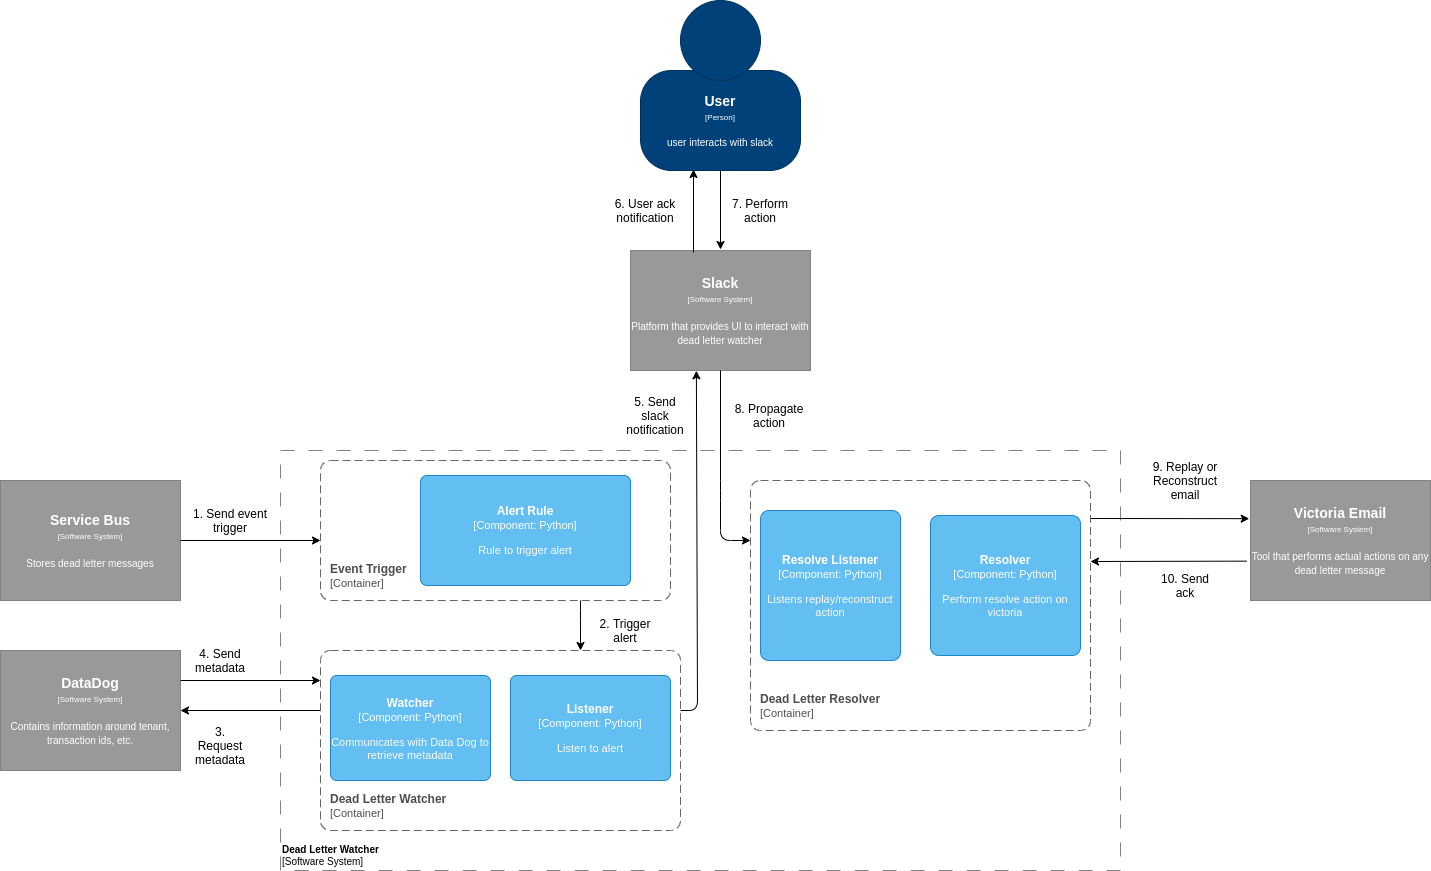

The diagram above was exported from draw.io. Its source (the exported page's mxGraphModel, read from the mxfile embedded in the PNG):
<mxGraphModel dx="1801" dy="1730" grid="1" gridSize="10" guides="1" tooltips="1" connect="1" arrows="1" fold="1" page="1" pageScale="1" pageWidth="827" pageHeight="1169" math="0" shadow="0">
  <root>
    <mxCell id="0" />
    <mxCell id="1" parent="0" />
    <object label="&lt;font style=&quot;font-size: 10px&quot;&gt;&lt;b&gt;%name%&lt;/b&gt;&lt;br style=&quot;font-size: 10px&quot;&gt;[Software System]&lt;/font&gt;" placeholders="1" name="Dead Letter Watcher" id="MwccTK1oPlAAxr2e6XtE-1">
      <mxCell style="rounded=0;whiteSpace=wrap;html=1;strokeColor=#828282;fontColor=#000000;align=left;labelPosition=center;verticalLabelPosition=middle;verticalAlign=bottom;strokeWidth=1;perimeterSpacing=0;spacing=2;spacingTop=0;fontSize=10;fillColor=none;dashed=1;dashPattern=14 14;" parent="1" vertex="1">
        <mxGeometry x="-120" y="-350" width="840" height="420" as="geometry" />
      </mxCell>
    </object>
    <object label="" placeholders="1" instruction="User" id="MwccTK1oPlAAxr2e6XtE-3">
      <mxCell style="group;resizable=0;" parent="1" vertex="1" connectable="0">
        <mxGeometry x="240" y="-800" width="160" height="170" as="geometry" />
      </mxCell>
    </object>
    <object label="&lt;div style=&quot;color: rgb(255 , 255 , 255) ; white-space: normal&quot;&gt;&lt;span style=&quot;font-size: 14px&quot;&gt;&lt;b&gt;%name%&lt;/b&gt;&lt;/span&gt;&lt;/div&gt;&lt;div style=&quot;color: rgb(255 , 255 , 255) ; white-space: normal&quot;&gt;&lt;font style=&quot;font-size: 8px&quot;&gt;[Person]&lt;/font&gt;&lt;/div&gt;&lt;div style=&quot;color: rgb(255 , 255 , 255) ; white-space: normal ; font-size: 8px&quot;&gt;&lt;span style=&quot;font-size: x-small&quot;&gt;&lt;br&gt;&lt;/span&gt;&lt;/div&gt;&lt;div style=&quot;color: rgb(255 , 255 , 255) ; white-space: normal&quot;&gt;&lt;font size=&quot;1&quot;&gt;%description%&lt;/font&gt;&lt;/div&gt;" name="User" description="user interacts with slack" placeholders="1" id="MwccTK1oPlAAxr2e6XtE-4">
      <mxCell style="rounded=1;whiteSpace=wrap;html=1;strokeColor=#00315C;fillColor=#004179;fontColor=#000000;arcSize=31;" parent="MwccTK1oPlAAxr2e6XtE-3" vertex="1">
        <mxGeometry y="70" width="160" height="100" as="geometry" />
      </mxCell>
    </object>
    <mxCell id="MwccTK1oPlAAxr2e6XtE-5" value="" style="ellipse;whiteSpace=wrap;html=1;aspect=fixed;strokeColor=#00315C;fillColor=#004179;fontColor=#000000;" parent="MwccTK1oPlAAxr2e6XtE-3" vertex="1">
      <mxGeometry x="40" width="80" height="80" as="geometry" />
    </mxCell>
    <object label="&lt;div&gt;&lt;span style=&quot;font-size: 14px&quot;&gt;&lt;b&gt;%name%&lt;/b&gt;&lt;/span&gt;&lt;/div&gt;&lt;div&gt;&lt;span style=&quot;font-size: 8px&quot;&gt;[Software System&lt;/span&gt;&lt;span style=&quot;font-size: 8px&quot;&gt;]&lt;/span&gt;&lt;/div&gt;&lt;div&gt;&lt;span style=&quot;font-size: 8px&quot;&gt;&lt;br&gt;&lt;/span&gt;&lt;/div&gt;&lt;div&gt;&lt;font size=&quot;1&quot;&gt;%description%&lt;/font&gt;&lt;/div&gt;" placeholders="1" name="Slack" description="Platform that provides UI to interact with dead letter watcher" id="MwccTK1oPlAAxr2e6XtE-6">
      <mxCell style="rounded=0;whiteSpace=wrap;html=1;fillColor=#999999;fontColor=#FFFFFF;strokeColor=#828282;resizable=0;" parent="1" vertex="1">
        <mxGeometry x="230" y="-550" width="180" height="120" as="geometry" />
      </mxCell>
    </object>
    <object label="&lt;div&gt;&lt;span style=&quot;font-size: 14px&quot;&gt;&lt;b&gt;%name%&lt;/b&gt;&lt;/span&gt;&lt;/div&gt;&lt;div&gt;&lt;span style=&quot;font-size: 8px&quot;&gt;[Software System&lt;/span&gt;&lt;span style=&quot;font-size: 8px&quot;&gt;]&lt;/span&gt;&lt;/div&gt;&lt;div&gt;&lt;span style=&quot;font-size: 8px&quot;&gt;&lt;br&gt;&lt;/span&gt;&lt;/div&gt;&lt;div&gt;&lt;font size=&quot;1&quot;&gt;%description%&lt;/font&gt;&lt;/div&gt;" placeholders="1" name="Victoria Email" description="Tool that performs actual actions on any dead letter message" id="MwccTK1oPlAAxr2e6XtE-7">
      <mxCell style="rounded=0;whiteSpace=wrap;html=1;fillColor=#999999;fontColor=#FFFFFF;strokeColor=#828282;resizable=0;" parent="1" vertex="1">
        <mxGeometry x="850" y="-320" width="180" height="120" as="geometry" />
      </mxCell>
    </object>
    <object label="&lt;div&gt;&lt;span style=&quot;font-size: 14px&quot;&gt;&lt;b&gt;%name%&lt;/b&gt;&lt;/span&gt;&lt;/div&gt;&lt;div&gt;&lt;span style=&quot;font-size: 8px&quot;&gt;[Software System&lt;/span&gt;&lt;span style=&quot;font-size: 8px&quot;&gt;]&lt;/span&gt;&lt;/div&gt;&lt;div&gt;&lt;span style=&quot;font-size: 8px&quot;&gt;&lt;br&gt;&lt;/span&gt;&lt;/div&gt;&lt;div&gt;&lt;font size=&quot;1&quot;&gt;%description%&lt;/font&gt;&lt;/div&gt;" placeholders="1" name="DataDog" description="Contains information around tenant, transaction ids, etc." id="MwccTK1oPlAAxr2e6XtE-8">
      <mxCell style="rounded=0;whiteSpace=wrap;html=1;fillColor=#999999;fontColor=#FFFFFF;strokeColor=#828282;resizable=0;" parent="1" vertex="1">
        <mxGeometry x="-400" y="-150" width="180" height="120" as="geometry" />
      </mxCell>
    </object>
    <mxCell id="MwccTK1oPlAAxr2e6XtE-9" value="" style="endArrow=classic;html=1;exitX=0.5;exitY=1;exitDx=0;exitDy=0;" parent="1" source="MwccTK1oPlAAxr2e6XtE-4" edge="1">
      <mxGeometry width="50" height="50" relative="1" as="geometry">
        <mxPoint x="352" y="-628" as="sourcePoint" />
        <mxPoint x="320" y="-551" as="targetPoint" />
        <Array as="points" />
      </mxGeometry>
    </mxCell>
    <mxCell id="MwccTK1oPlAAxr2e6XtE-10" value="" style="endArrow=classic;html=1;" parent="1" edge="1">
      <mxGeometry width="50" height="50" relative="1" as="geometry">
        <mxPoint x="293" y="-548" as="sourcePoint" />
        <mxPoint x="293" y="-631" as="targetPoint" />
        <Array as="points" />
      </mxGeometry>
    </mxCell>
    <mxCell id="MwccTK1oPlAAxr2e6XtE-11" value="5. Send slack notification" style="text;html=1;strokeColor=none;fillColor=none;align=center;verticalAlign=middle;whiteSpace=wrap;rounded=0;" parent="1" vertex="1">
      <mxGeometry x="220" y="-400" width="70" height="30" as="geometry" />
    </mxCell>
    <mxCell id="MwccTK1oPlAAxr2e6XtE-12" value="1. Send event trigger" style="text;html=1;strokeColor=none;fillColor=none;align=center;verticalAlign=middle;whiteSpace=wrap;rounded=0;" parent="1" vertex="1">
      <mxGeometry x="-210" y="-290" width="80" height="20" as="geometry" />
    </mxCell>
    <mxCell id="MwccTK1oPlAAxr2e6XtE-13" value="8. Propagate action" style="text;html=1;strokeColor=none;fillColor=none;align=center;verticalAlign=middle;whiteSpace=wrap;rounded=0;" parent="1" vertex="1">
      <mxGeometry x="324" y="-400" width="90" height="30" as="geometry" />
    </mxCell>
    <mxCell id="MwccTK1oPlAAxr2e6XtE-14" value="6. User ack notification" style="text;html=1;strokeColor=none;fillColor=none;align=center;verticalAlign=middle;whiteSpace=wrap;rounded=0;" parent="1" vertex="1">
      <mxGeometry x="210" y="-610" width="70" height="40" as="geometry" />
    </mxCell>
    <mxCell id="MwccTK1oPlAAxr2e6XtE-15" value="7. Perform action" style="text;html=1;strokeColor=none;fillColor=none;align=center;verticalAlign=middle;whiteSpace=wrap;rounded=0;" parent="1" vertex="1">
      <mxGeometry x="330" y="-615" width="60" height="50" as="geometry" />
    </mxCell>
    <object label="&lt;div&gt;&lt;span style=&quot;font-size: 14px&quot;&gt;&lt;b&gt;%name%&lt;/b&gt;&lt;/span&gt;&lt;/div&gt;&lt;div&gt;&lt;span style=&quot;font-size: 8px&quot;&gt;[Software System&lt;/span&gt;&lt;span style=&quot;font-size: 8px&quot;&gt;]&lt;/span&gt;&lt;/div&gt;&lt;div&gt;&lt;span style=&quot;font-size: 8px&quot;&gt;&lt;br&gt;&lt;/span&gt;&lt;/div&gt;&lt;div&gt;&lt;font size=&quot;1&quot;&gt;%description%&lt;/font&gt;&lt;/div&gt;" placeholders="1" name="Service Bus" description="Stores dead letter messages" id="MwccTK1oPlAAxr2e6XtE-16">
      <mxCell style="rounded=0;whiteSpace=wrap;html=1;fillColor=#999999;fontColor=#FFFFFF;strokeColor=#828282;resizable=0;" parent="1" vertex="1">
        <mxGeometry x="-400" y="-320" width="180" height="120" as="geometry" />
      </mxCell>
    </object>
    <mxCell id="MwccTK1oPlAAxr2e6XtE-17" value="" style="endArrow=classic;html=1;exitX=1;exitY=0.5;exitDx=0;exitDy=0;" parent="1" source="MwccTK1oPlAAxr2e6XtE-16" edge="1">
      <mxGeometry width="50" height="50" relative="1" as="geometry">
        <mxPoint x="191" y="-322" as="sourcePoint" />
        <mxPoint x="-80" y="-260" as="targetPoint" />
        <Array as="points" />
      </mxGeometry>
    </mxCell>
    <mxCell id="MwccTK1oPlAAxr2e6XtE-18" value="" style="endArrow=classic;html=1;entryX=0;entryY=0.5;entryDx=0;entryDy=0;exitX=0.5;exitY=1;exitDx=0;exitDy=0;" parent="1" source="MwccTK1oPlAAxr2e6XtE-6" edge="1">
      <mxGeometry width="50" height="50" relative="1" as="geometry">
        <mxPoint x="350" y="-430" as="sourcePoint" />
        <mxPoint x="350" y="-260" as="targetPoint" />
        <Array as="points">
          <mxPoint x="320" y="-310" />
          <mxPoint x="320" y="-260" />
        </Array>
      </mxGeometry>
    </mxCell>
    <mxCell id="MwccTK1oPlAAxr2e6XtE-19" value="" style="endArrow=classic;html=1;entryX=0.366;entryY=1.002;entryDx=0;entryDy=0;entryPerimeter=0;" parent="1" target="MwccTK1oPlAAxr2e6XtE-6" edge="1">
      <mxGeometry width="50" height="50" relative="1" as="geometry">
        <mxPoint x="280" y="-90" as="sourcePoint" />
        <mxPoint x="460" y="-380" as="targetPoint" />
        <Array as="points">
          <mxPoint x="297" y="-90" />
        </Array>
      </mxGeometry>
    </mxCell>
    <mxCell id="MwccTK1oPlAAxr2e6XtE-20" value="" style="endArrow=classic;html=1;exitX=1;exitY=0.25;exitDx=0;exitDy=0;" parent="1" source="MwccTK1oPlAAxr2e6XtE-8" edge="1">
      <mxGeometry width="50" height="50" relative="1" as="geometry">
        <mxPoint x="410" y="-330" as="sourcePoint" />
        <mxPoint x="-80" y="-120" as="targetPoint" />
      </mxGeometry>
    </mxCell>
    <mxCell id="MwccTK1oPlAAxr2e6XtE-21" value="" style="endArrow=classic;html=1;entryX=1;entryY=0.5;entryDx=0;entryDy=0;" parent="1" target="MwccTK1oPlAAxr2e6XtE-8" edge="1">
      <mxGeometry width="50" height="50" relative="1" as="geometry">
        <mxPoint x="-80" y="-90" as="sourcePoint" />
        <mxPoint x="190" y="-173" as="targetPoint" />
      </mxGeometry>
    </mxCell>
    <mxCell id="MwccTK1oPlAAxr2e6XtE-22" value="3. Request metadata" style="text;html=1;strokeColor=none;fillColor=none;align=center;verticalAlign=middle;whiteSpace=wrap;rounded=0;" parent="1" vertex="1">
      <mxGeometry x="-210" y="-70" width="60" height="30" as="geometry" />
    </mxCell>
    <mxCell id="MwccTK1oPlAAxr2e6XtE-23" value="4. Send metadata" style="text;html=1;strokeColor=none;fillColor=none;align=center;verticalAlign=middle;whiteSpace=wrap;rounded=0;" parent="1" vertex="1">
      <mxGeometry x="-200" y="-150" width="40" height="20" as="geometry" />
    </mxCell>
    <mxCell id="MwccTK1oPlAAxr2e6XtE-24" value="" style="endArrow=classic;html=1;entryX=-0.007;entryY=0.318;entryDx=0;entryDy=0;entryPerimeter=0;" parent="1" target="MwccTK1oPlAAxr2e6XtE-7" edge="1">
      <mxGeometry width="50" height="50" relative="1" as="geometry">
        <mxPoint x="690" y="-282" as="sourcePoint" />
        <mxPoint x="460" y="-380" as="targetPoint" />
      </mxGeometry>
    </mxCell>
    <mxCell id="MwccTK1oPlAAxr2e6XtE-25" value="" style="endArrow=classic;html=1;exitX=-0.02;exitY=0.672;exitDx=0;exitDy=0;exitPerimeter=0;" parent="1" source="MwccTK1oPlAAxr2e6XtE-7" edge="1">
      <mxGeometry width="50" height="50" relative="1" as="geometry">
        <mxPoint x="410" y="-330" as="sourcePoint" />
        <mxPoint x="690" y="-239" as="targetPoint" />
      </mxGeometry>
    </mxCell>
    <mxCell id="MwccTK1oPlAAxr2e6XtE-26" value="9. Replay or Reconstruct email" style="text;html=1;strokeColor=none;fillColor=none;align=center;verticalAlign=middle;whiteSpace=wrap;rounded=0;" parent="1" vertex="1">
      <mxGeometry x="750" y="-360" width="70" height="80" as="geometry" />
    </mxCell>
    <mxCell id="MwccTK1oPlAAxr2e6XtE-27" value="10. Send ack" style="text;html=1;strokeColor=none;fillColor=none;align=center;verticalAlign=middle;whiteSpace=wrap;rounded=0;" parent="1" vertex="1">
      <mxGeometry x="750" y="-230" width="70" height="30" as="geometry" />
    </mxCell>
    <mxCell id="MwccTK1oPlAAxr2e6XtE-30" value="" style="endArrow=classic;html=1;exitX=0.5;exitY=1;exitDx=0;exitDy=0;entryX=0.5;entryY=0;entryDx=0;entryDy=0;" parent="1" edge="1">
      <mxGeometry width="50" height="50" relative="1" as="geometry">
        <mxPoint x="180" y="-200" as="sourcePoint" />
        <mxPoint x="180" y="-150" as="targetPoint" />
        <Array as="points">
          <mxPoint x="180" y="-180" />
        </Array>
      </mxGeometry>
    </mxCell>
    <mxCell id="MwccTK1oPlAAxr2e6XtE-31" value="2. Trigger alert" style="text;html=1;strokeColor=none;fillColor=none;align=center;verticalAlign=middle;whiteSpace=wrap;rounded=0;" parent="1" vertex="1">
      <mxGeometry x="190" y="-180" width="70" height="20" as="geometry" />
    </mxCell>
    <object label="&lt;div align=&quot;left&quot;&gt;&lt;font color=&quot;#4D4D4D&quot;&gt;&lt;b&gt;%A_NAME%&lt;br&gt;&lt;/b&gt;&lt;/font&gt;&lt;/div&gt;&lt;div align=&quot;left&quot;&gt;&lt;font style=&quot;font-size: 11px&quot; color=&quot;#4D4D4D&quot;&gt;[Container]&lt;/font&gt;&lt;/div&gt;" placeholders="1" A_NAME="Event Trigger" id="LOqHWft_3WH34ovZjLrv-1">
      <mxCell style="rounded=1;whiteSpace=wrap;html=1;dashed=1;arcSize=20;fillColor=none;strokeColor=#666666;fontColor=#333333;labelBackgroundColor=none;align=left;verticalAlign=bottom;labelBorderColor=none;spacingTop=0;spacing=10;dashPattern=8 4;metaEdit=1;rotatable=0;perimeter=rectanglePerimeter;noLabel=0;labelPadding=0;allowArrows=0;connectable=0;expand=0;recursiveResize=0;editable=1;pointerEvents=1;absoluteArcSize=1;" vertex="1" parent="1">
        <mxGeometry x="-80" y="-340" width="350" height="140" as="geometry" />
      </mxCell>
    </object>
    <object label="&lt;div align=&quot;left&quot;&gt;&lt;font color=&quot;#4D4D4D&quot;&gt;&lt;b&gt;%A_NAME%&lt;br&gt;&lt;/b&gt;&lt;/font&gt;&lt;/div&gt;&lt;div align=&quot;left&quot;&gt;&lt;font style=&quot;font-size: 11px&quot; color=&quot;#4D4D4D&quot;&gt;[Container]&lt;/font&gt;&lt;/div&gt;" placeholders="1" A_NAME="Dead Letter Watcher" id="LOqHWft_3WH34ovZjLrv-3">
      <mxCell style="rounded=1;whiteSpace=wrap;html=1;dashed=1;arcSize=20;fillColor=none;strokeColor=#666666;fontColor=#333333;labelBackgroundColor=none;align=left;verticalAlign=bottom;labelBorderColor=none;spacingTop=0;spacing=10;dashPattern=8 4;metaEdit=1;rotatable=0;perimeter=rectanglePerimeter;noLabel=0;labelPadding=0;allowArrows=0;connectable=0;expand=0;recursiveResize=0;editable=1;pointerEvents=1;absoluteArcSize=1;" vertex="1" parent="1">
        <mxGeometry x="-80" y="-150" width="360" height="180" as="geometry" />
      </mxCell>
    </object>
    <object label="&lt;div align=&quot;left&quot;&gt;&lt;font color=&quot;#4D4D4D&quot;&gt;&lt;b&gt;%A_NAME%&lt;br&gt;&lt;/b&gt;&lt;/font&gt;&lt;/div&gt;&lt;div align=&quot;left&quot;&gt;&lt;font style=&quot;font-size: 11px&quot; color=&quot;#4D4D4D&quot;&gt;[Container]&lt;/font&gt;&lt;/div&gt;" placeholders="1" A_NAME="Dead Letter Resolver" id="LOqHWft_3WH34ovZjLrv-4">
      <mxCell style="rounded=1;whiteSpace=wrap;html=1;dashed=1;arcSize=20;fillColor=none;strokeColor=#666666;fontColor=#333333;labelBackgroundColor=none;align=left;verticalAlign=bottom;labelBorderColor=none;spacingTop=0;spacing=10;dashPattern=8 4;metaEdit=1;rotatable=0;perimeter=rectanglePerimeter;noLabel=0;labelPadding=0;allowArrows=0;connectable=0;expand=0;recursiveResize=0;editable=1;pointerEvents=1;absoluteArcSize=1;" vertex="1" parent="1">
        <mxGeometry x="350" y="-320" width="340" height="250" as="geometry" />
      </mxCell>
    </object>
    <object label="&lt;b&gt;%A_NAME%&lt;/b&gt;&lt;br&gt;&lt;div&gt;&lt;div&gt;&lt;font style=&quot;font-size: 11px&quot;&gt;[Component: %B_TECHNOLOGY%]&lt;/font&gt;&lt;/div&gt;&lt;/div&gt;&lt;div style=&quot;font-size: 10px&quot;&gt;&lt;br&gt;&lt;/div&gt;&lt;div style=&quot;font-size: 11px&quot;&gt;&lt;font color=&quot;#FAFAFA&quot;&gt;%C_DESCRIPTION%&lt;/font&gt;&lt;/div&gt;" placeholders="1" A_NAME="Watcher" B_TECHNOLOGY="Python" C_DESCRIPTION="Communicates with Data Dog to retrieve metadata" id="LOqHWft_3WH34ovZjLrv-7">
      <mxCell style="rounded=1;whiteSpace=wrap;html=1;fontColor=#ffffff;arcSize=6;metaEdit=1;points=[[0.25,0,0],[0.5,0,0],[0.75,0,0],[1,0.25,0],[1,0.5,0],[1,0.75,0],[0.75,1,0],[0.5,1,0],[0.25,1,0],[0,0.75,0],[0,0.5,0],[0,0.25,0]];resizable=1;editable=1;movableLabel=0;allowArrows=0;rotatable=0;strokeColor=#2086C9;fillColor=#63BEF2;imageWidth=24;imageHeight=24;resizeWidth=1;resizeHeight=1;" vertex="1" parent="1">
        <mxGeometry x="-70" y="-125" width="160" height="105" as="geometry" />
      </mxCell>
    </object>
    <object label="&lt;b&gt;%A_NAME%&lt;/b&gt;&lt;br&gt;&lt;div&gt;&lt;div&gt;&lt;font style=&quot;font-size: 11px&quot;&gt;[Component: %B_TECHNOLOGY%]&lt;/font&gt;&lt;/div&gt;&lt;/div&gt;&lt;div style=&quot;font-size: 10px&quot;&gt;&lt;br&gt;&lt;/div&gt;&lt;div style=&quot;font-size: 11px&quot;&gt;&lt;font color=&quot;#FAFAFA&quot;&gt;%C_DESCRIPTION%&lt;/font&gt;&lt;/div&gt;" placeholders="1" A_NAME="Resolve Listener" B_TECHNOLOGY="Python" C_DESCRIPTION="Listens replay/reconstruct action" id="LOqHWft_3WH34ovZjLrv-9">
      <mxCell style="rounded=1;whiteSpace=wrap;html=1;fontColor=#ffffff;arcSize=6;metaEdit=1;points=[[0.25,0,0],[0.5,0,0],[0.75,0,0],[1,0.25,0],[1,0.5,0],[1,0.75,0],[0.75,1,0],[0.5,1,0],[0.25,1,0],[0,0.75,0],[0,0.5,0],[0,0.25,0]];resizable=1;editable=1;movableLabel=0;allowArrows=0;rotatable=0;strokeColor=#2086C9;fillColor=#63BEF2;imageWidth=24;imageHeight=24;resizeWidth=1;resizeHeight=1;" vertex="1" parent="1">
        <mxGeometry x="360" y="-290" width="140" height="150" as="geometry" />
      </mxCell>
    </object>
    <object label="&lt;b&gt;%A_NAME%&lt;/b&gt;&lt;br&gt;&lt;div&gt;&lt;div&gt;&lt;font style=&quot;font-size: 11px&quot;&gt;[Component: %B_TECHNOLOGY%]&lt;/font&gt;&lt;/div&gt;&lt;/div&gt;&lt;div style=&quot;font-size: 10px&quot;&gt;&lt;br&gt;&lt;/div&gt;&lt;div style=&quot;font-size: 11px&quot;&gt;&lt;font color=&quot;#FAFAFA&quot;&gt;%C_DESCRIPTION%&lt;/font&gt;&lt;/div&gt;" placeholders="1" A_NAME="Alert Rule" B_TECHNOLOGY="Python" C_DESCRIPTION="Rule to trigger alert" id="LOqHWft_3WH34ovZjLrv-10">
      <mxCell style="rounded=1;whiteSpace=wrap;html=1;fontColor=#ffffff;arcSize=6;metaEdit=1;points=[[0.25,0,0],[0.5,0,0],[0.75,0,0],[1,0.25,0],[1,0.5,0],[1,0.75,0],[0.75,1,0],[0.5,1,0],[0.25,1,0],[0,0.75,0],[0,0.5,0],[0,0.25,0]];resizable=1;editable=1;movableLabel=0;allowArrows=0;rotatable=0;strokeColor=#2086C9;fillColor=#63BEF2;imageWidth=24;imageHeight=24;resizeWidth=1;resizeHeight=1;" vertex="1" parent="1">
        <mxGeometry x="20" y="-325" width="210" height="110" as="geometry" />
      </mxCell>
    </object>
    <object label="&lt;b&gt;%A_NAME%&lt;/b&gt;&lt;br&gt;&lt;div&gt;&lt;div&gt;&lt;font style=&quot;font-size: 11px&quot;&gt;[Component: %B_TECHNOLOGY%]&lt;/font&gt;&lt;/div&gt;&lt;/div&gt;&lt;div style=&quot;font-size: 10px&quot;&gt;&lt;br&gt;&lt;/div&gt;&lt;div style=&quot;font-size: 11px&quot;&gt;&lt;font color=&quot;#FAFAFA&quot;&gt;%C_DESCRIPTION%&lt;/font&gt;&lt;/div&gt;" placeholders="1" A_NAME="Listener" B_TECHNOLOGY="Python" C_DESCRIPTION="Listen to alert" id="LOqHWft_3WH34ovZjLrv-11">
      <mxCell style="rounded=1;whiteSpace=wrap;html=1;fontColor=#ffffff;arcSize=6;metaEdit=1;points=[[0.25,0,0],[0.5,0,0],[0.75,0,0],[1,0.25,0],[1,0.5,0],[1,0.75,0],[0.75,1,0],[0.5,1,0],[0.25,1,0],[0,0.75,0],[0,0.5,0],[0,0.25,0]];resizable=1;editable=1;movableLabel=0;allowArrows=0;rotatable=0;strokeColor=#2086C9;fillColor=#63BEF2;imageWidth=24;imageHeight=24;resizeWidth=1;resizeHeight=1;" vertex="1" parent="1">
        <mxGeometry x="110" y="-125" width="160" height="105" as="geometry" />
      </mxCell>
    </object>
    <object label="&lt;b&gt;%A_NAME%&lt;/b&gt;&lt;br&gt;&lt;div&gt;&lt;div&gt;&lt;font style=&quot;font-size: 11px&quot;&gt;[Component: %B_TECHNOLOGY%]&lt;/font&gt;&lt;/div&gt;&lt;/div&gt;&lt;div style=&quot;font-size: 10px&quot;&gt;&lt;br&gt;&lt;/div&gt;&lt;div style=&quot;font-size: 11px&quot;&gt;&lt;font color=&quot;#FAFAFA&quot;&gt;%C_DESCRIPTION%&lt;/font&gt;&lt;/div&gt;" placeholders="1" A_NAME="Resolver" B_TECHNOLOGY="Python" C_DESCRIPTION="Perform resolve action on victoria" id="LOqHWft_3WH34ovZjLrv-12">
      <mxCell style="rounded=1;whiteSpace=wrap;html=1;fontColor=#ffffff;arcSize=6;metaEdit=1;points=[[0.25,0,0],[0.5,0,0],[0.75,0,0],[1,0.25,0],[1,0.5,0],[1,0.75,0],[0.75,1,0],[0.5,1,0],[0.25,1,0],[0,0.75,0],[0,0.5,0],[0,0.25,0]];resizable=1;editable=1;movableLabel=0;allowArrows=0;rotatable=0;strokeColor=#2086C9;fillColor=#63BEF2;imageWidth=24;imageHeight=24;resizeWidth=1;resizeHeight=1;" vertex="1" parent="1">
        <mxGeometry x="530" y="-285" width="150" height="140" as="geometry" />
      </mxCell>
    </object>
  </root>
</mxGraphModel>